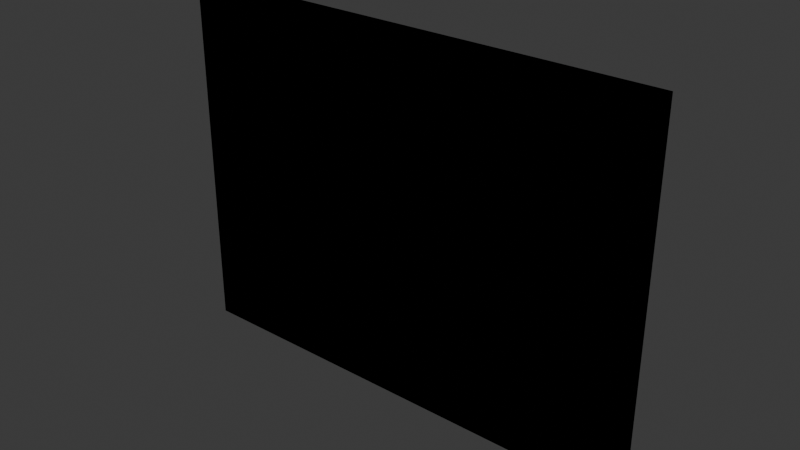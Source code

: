 # Source: KID_AdesivoParede_v01.blend  (saved by Blender 4.2.66; exported with 4.5.12 LTS)
import bpy
from mathutils import Matrix  # noqa: F401  (used for matrix-valued properties, if any)

bpy.ops.wm.read_factory_settings(use_empty=True)
scene = bpy.context.scene
scene.name = 'Scene'

# ---- collections
col_collection = bpy.data.collections.new('Collection'); scene.collection.children.link(col_collection)
col_office_mousepad_v01 = bpy.data.collections.new('OFFICE_MOUSEPAD_v01'); scene.collection.children.link(col_office_mousepad_v01)
col_office_luminaria_v01 = bpy.data.collections.new('OFFICE_LUMINARIA_v01'); scene.collection.children.link(col_office_luminaria_v01)
col_office_prateleira_v01 = bpy.data.collections.new('OFFICE_PRATELEIRA_v01'); scene.collection.children.link(col_office_prateleira_v01)
col_office_gaveteiro_v01 = bpy.data.collections.new('OFFICE_GAVETEIRO_v01'); scene.collection.children.link(col_office_gaveteiro_v01)
col_office_quadro_v01 = bpy.data.collections.new('OFFICE_QUADRO_v01'); scene.collection.children.link(col_office_quadro_v01)
col_office_cadeira_gamer_v01 = bpy.data.collections.new('OFFICE_CADEIRA_GAMER_v01'); scene.collection.children.link(col_office_cadeira_gamer_v01)
col_eletro_microondas_v01 = bpy.data.collections.new('ELETRO_MICROONDAS_v01'); scene.collection.children.link(col_eletro_microondas_v01)
col_eletro_cafeteira_v01 = bpy.data.collections.new('ELETRO_CAFETEIRA_v01'); scene.collection.children.link(col_eletro_cafeteira_v01)
col_eletro_liquidificador_v01 = bpy.data.collections.new('ELETRO_LIQUIDIFICADOR_v01'); scene.collection.children.link(col_eletro_liquidificador_v01)
col_eletro_torradeira_v01 = bpy.data.collections.new('ELETRO_TORRADEIRA_v01'); scene.collection.children.link(col_eletro_torradeira_v01)
col_eletro_airfryer_v01 = bpy.data.collections.new('ELETRO_AIRFRYER_v01'); scene.collection.children.link(col_eletro_airfryer_v01)
col_eletro_batedeira_v01 = bpy.data.collections.new('ELETRO_BATEDEIRA_v01'); scene.collection.children.link(col_eletro_batedeira_v01)
col_eletro_fogao2_v01 = bpy.data.collections.new('ELETRO_FOGAO2_v01'); scene.collection.children.link(col_eletro_fogao2_v01)
col_eletro_coifa_v01 = bpy.data.collections.new('ELETRO_COIFA_v01'); scene.collection.children.link(col_eletro_coifa_v01)
col_parede_prateleira_v01 = bpy.data.collections.new('PAREDE_PRATELEIRA_v01'); scene.collection.children.link(col_parede_prateleira_v01)
col_parede_espelho_grande_v01 = bpy.data.collections.new('PAREDE_ESPELHO_GRANDE_v01'); scene.collection.children.link(col_parede_espelho_grande_v01)
col_parede_quadro_triplo_v01 = bpy.data.collections.new('PAREDE_QUADRO_TRIPLO_v01'); scene.collection.children.link(col_parede_quadro_triplo_v01)
col_parede_relogio_cuco_v01 = bpy.data.collections.new('PAREDE_RELOGIO_CUCO_v01'); scene.collection.children.link(col_parede_relogio_cuco_v01)
col_parede_adesivo_v01 = bpy.data.collections.new('PAREDE_ADESIVO_v01'); scene.collection.children.link(col_parede_adesivo_v01)

# ---- materials (node trees are filled in below, after node groups)
mat_polyroom_pbr = bpy.data.materials.new('Polyroom_PBR')

# ---- material node trees
mat_polyroom_pbr.use_nodes = True; mat_polyroom_pbr.node_tree.nodes.clear()
_N = mat_polyroom_pbr.node_tree.nodes; _L = mat_polyroom_pbr.node_tree.links
n0 = _N.new('ShaderNodeOutputMaterial'); n0.name = 'Material Output'; n0.location = (0, 0)
n1 = _N.new('ShaderNodeBsdfPrincipled'); n1.name = 'Principled BSDF'; n1.location = (0, 0)
n1.inputs[2].default_value = 0.8
n2 = _N.new('ShaderNodeVertexColor'); n2.name = 'Color Attribute'; n2.location = (0, 0)
n2.layer_name = 'Color'
_L.new(n2.outputs[0], n1.inputs[0])
n0.is_active_output = True

# ---- world
world_world = bpy.data.worlds.new('World'); scene.world = world_world
world_world.use_nodes = True; world_world.node_tree.nodes.clear()
_N = world_world.node_tree.nodes; _L = world_world.node_tree.links
n0 = _N.new('ShaderNodeOutputWorld'); n0.name = 'World Output'; n0.location = (300, 300)
n1 = _N.new('ShaderNodeBackground'); n1.name = 'Background'; n1.location = (10, 300)
n1.inputs[0].default_value = (0.05088, 0.05088, 0.05088, 1.0)
_L.new(n1.outputs[0], n0.inputs[0])
n0.is_active_output = True
world_world.color = (0.05088, 0.05088, 0.05088)
world_world.sun_shadow_jitter_overblur = 0.0

# ---- meshes
me_parede_adesivo_v01 = bpy.data.meshes.new('PAREDE_ADESIVO_v01')
me_parede_adesivo_v01.from_pydata([(-0.4, -0.0075, 0.0), (-0.4, -0.0075, 0.6), (-0.4, 0.0075, 0.0), (-0.4, 0.0075, 0.6), (0.4, -0.0075, 0.0), (0.4, -0.0075, 0.6), (0.4, 0.0075, 0.0), (0.4, 0.0075, 0.6), (-0.3, -0.01, 0.3), (-0.3, -0.01, 0.5), (-0.3, 0.01, 0.3), (-0.3, 0.01, 0.5), (-0.1, -0.01, 0.3), (-0.1, -0.01, 0.5), (-0.1, 0.01, 0.3), (-0.1, 0.01, 0.5), (0.04336, -0.04234, 0.38), (0.04336, -0.04234, 0.52), (0.03377, -0.02478, 0.38), (0.03377, -0.02478, 0.52), (0.1662, 0.02478, 0.38), (0.1662, 0.02478, 0.52), (0.1566, 0.04234, 0.38), (0.1566, 0.04234, 0.52), (-0.2, -0.01, 0.12), (-0.2, -0.01, 0.18), (-0.2, 0.01, 0.12), (-0.2, 0.01, 0.18), (0.1, -0.01, 0.12), (0.1, -0.01, 0.18), (0.1, 0.01, 0.12), (0.1, 0.01, 0.18), (0.2, -0.01, 0.1), (0.2, -0.01, 0.2), (0.2, 0.01, 0.1), (0.2, 0.01, 0.2), (0.3, -0.01, 0.1), (0.3, -0.01, 0.2), (0.3, 0.01, 0.1), (0.3, 0.01, 0.2)], [], [(0, 1, 3, 2), (2, 3, 7, 6), (6, 7, 5, 4), (4, 5, 1, 0), (2, 6, 4, 0), (7, 3, 1, 5), (8, 9, 11, 10), (10, 11, 15, 14), (14, 15, 13, 12), (12, 13, 9, 8), (10, 14, 12, 8), (15, 11, 9, 13), (16, 17, 19, 18), (18, 19, 23, 22), (22, 23, 21, 20), (20, 21, 17, 16), (18, 22, 20, 16), (23, 19, 17, 21), (24, 25, 27, 26), (26, 27, 31, 30), (30, 31, 29, 28), (28, 29, 25, 24), (26, 30, 28, 24), (31, 27, 25, 29), (32, 33, 35, 34), (34, 35, 39, 38), (38, 39, 37, 36), (36, 37, 33, 32), (34, 38, 36, 32), (39, 35, 33, 37)])
_uv = me_parede_adesivo_v01.uv_layers.new(name='UVMap')
_uv.uv.foreach_set('vector', [0.983, 0.46, 0.983, 0.005737, 0.9943, 0.005737, 0.9943, 0.46, 0.46, 0.6086, 0.005737, 0.6086, 0.005737, 0.005737, 0.46, 0.005737, 0.983, 0.9258, 0.983, 0.4715, 0.9943, 0.4715, 0.9943, 0.9258, 0.9258, 0.6086, 0.4715, 0.6086, 0.4715, 0.005737, 0.9258, 0.005737, 0.9487, 0.005737, 0.9487, 0.6115, 0.9373, 0.6115, 0.9373, 0.005737, 0.9715, 0.005737, 0.9715, 0.6115, 0.9601, 0.6115, 0.9601, 0.005737, 0.8553, 0.7715, 0.8553, 0.62, 0.8703, 0.62, 0.8703, 0.7715, 0.005737, 0.7715, 0.005737, 0.62, 0.1564, 0.62, 0.1564, 0.7715, 0.4439, 0.889, 0.4439, 0.7375, 0.459, 0.7375, 0.459, 0.889, 0.1679, 0.7715, 0.1679, 0.62, 0.3186, 0.62, 0.3186, 0.7715, 0.8172, 0.62, 0.8172, 0.7715, 0.802, 0.7715, 0.802, 0.62, 0.8438, 0.62, 0.8438, 0.7715, 0.8286, 0.7715, 0.8286, 0.62, 0.5237, 0.8435, 0.5237, 0.7375, 0.5376, 0.7375, 0.5376, 0.8435, 0.4439, 0.7261, 0.4439, 0.62, 0.5415, 0.62, 0.5415, 0.7261, 0.5529, 0.8435, 0.5529, 0.7375, 0.5669, 0.7375, 0.5669, 0.8435, 0.5529, 0.7261, 0.5529, 0.62, 0.6505, 0.62, 0.6505, 0.7261, 0.4856, 0.7375, 0.4856, 0.8435, 0.4705, 0.8435, 0.4705, 0.7375, 0.4971, 0.8435, 0.4971, 0.7375, 0.5122, 0.7375, 0.5122, 0.8435, 0.05883, 0.8284, 0.05883, 0.783, 0.0739, 0.783, 0.0739, 0.8284, 0.3755, 0.8461, 0.3301, 0.8461, 0.3301, 0.62, 0.3755, 0.62, 0.03228, 0.8284, 0.03228, 0.783, 0.04735, 0.783, 0.04735, 0.8284, 0.4324, 0.8461, 0.387, 0.8461, 0.387, 0.62, 0.4324, 0.62, 0.7639, 0.62, 0.7639, 0.8472, 0.7488, 0.8472, 0.7488, 0.62, 0.7906, 0.62, 0.7906, 0.8472, 0.7754, 0.8472, 0.7754, 0.62, 0.005737, 0.8587, 0.005737, 0.783, 0.02081, 0.783, 0.02081, 0.8587, 0.662, 0.6958, 0.662, 0.62, 0.7373, 0.62, 0.7373, 0.6958, 0.6354, 0.8132, 0.6354, 0.7375, 0.6505, 0.7375, 0.6505, 0.8132, 0.662, 0.783, 0.662, 0.7072, 0.7373, 0.7072, 0.7373, 0.783, 0.5935, 0.7375, 0.5935, 0.8132, 0.5783, 0.8132, 0.5783, 0.7375, 0.6201, 0.7375, 0.6201, 0.8132, 0.605, 0.8132, 0.605, 0.7375])
_ca = me_parede_adesivo_v01.color_attributes.new('Color', 'FLOAT_COLOR', 'POINT')
_ca.data.foreach_set('color', [0.93, 0.89, 0.8, 1.0, 0.93, 0.89, 0.8, 1.0, 0.93, 0.89, 0.8, 1.0, 0.93, 0.89, 0.8, 1.0, 0.93, 0.89, 0.8, 1.0, 0.93, 0.89, 0.8, 1.0, 0.93, 0.89, 0.8, 1.0, 0.93, 0.89, 0.8, 1.0, 0.95, 0.78, 0.15, 1.0, 0.95, 0.78, 0.15, 1.0, 0.95, 0.78, 0.15, 1.0, 0.95, 0.78, 0.15, 1.0, 0.95, 0.78, 0.15, 1.0, 0.95, 0.78, 0.15, 1.0, 0.95, 0.78, 0.15, 1.0, 0.95, 0.78, 0.15, 1.0, 0.15, 0.65, 0.65, 1.0, 0.15, 0.65, 0.65, 1.0, 0.15, 0.65, 0.65, 1.0, 0.15, 0.65, 0.65, 1.0, 0.15, 0.65, 0.65, 1.0, 0.15, 0.65, 0.65, 1.0, 0.15, 0.65, 0.65, 1.0, 0.15, 0.65, 0.65, 1.0, 0.92, 0.55, 0.55, 1.0, 0.92, 0.55, 0.55, 1.0, 0.92, 0.55, 0.55, 1.0, 0.92, 0.55, 0.55, 1.0, 0.92, 0.55, 0.55, 1.0, 0.92, 0.55, 0.55, 1.0, 0.92, 0.55, 0.55, 1.0, 0.92, 0.55, 0.55, 1.0, 0.2, 0.6, 0.3, 1.0, 0.2, 0.6, 0.3, 1.0, 0.2, 0.6, 0.3, 1.0, 0.2, 0.6, 0.3, 1.0, 0.2, 0.6, 0.3, 1.0, 0.2, 0.6, 0.3, 1.0, 0.2, 0.6, 0.3, 1.0, 0.2, 0.6, 0.3, 1.0])
me_parede_adesivo_v01.materials.append(mat_polyroom_pbr)
me_parede_adesivo_v01.update()

# ---- objects
ob_kid_adesivoparede_v01 = bpy.data.objects.new('KID_AdesivoParede_v01', me_parede_adesivo_v01)

# ---- transforms, parenting, visibility, modifiers, constraints
ob_kid_adesivoparede_v01.location = (0.0, 0.0, 0.0)

# ---- collection membership
col_parede_adesivo_v01.objects.link(ob_kid_adesivoparede_v01)

# ---- scene / render settings (as saved in the file)
scene.frame_start = 1; scene.frame_end = 250; scene.frame_set(1)
scene.render.engine = 'BLENDER_EEVEE_NEXT'
bpy.context.view_layer.update()

# ---- added for rendering (the .blend has no active camera and no usable light): camera, sun
cam_auto = bpy.data.cameras.new('AutoCamera')
cam_auto.lens = 50.0
cam_auto.sensor_width = 36.0
cam_auto.clip_end = 1000.0
ob_auto_camera = bpy.data.objects.new('AutoCamera', cam_auto)
scene.collection.objects.link(ob_auto_camera)
ob_auto_camera.location = (0.928535, -1.11424, 1.04283)
ob_auto_camera.rotation_euler = (1.09748, -7.21219e-08, 0.694738)
scene.camera = ob_auto_camera
light_auto_sun = bpy.data.lights.new('AutoSun', 'SUN')
light_auto_sun.energy = 3.0
light_auto_sun.angle = 0.0523599
ob_auto_sun = bpy.data.objects.new('AutoSun', light_auto_sun)
scene.collection.objects.link(ob_auto_sun)
ob_auto_sun.rotation_euler = (0.872665, 0.174533, 0.523599)
bpy.context.view_layer.update()
